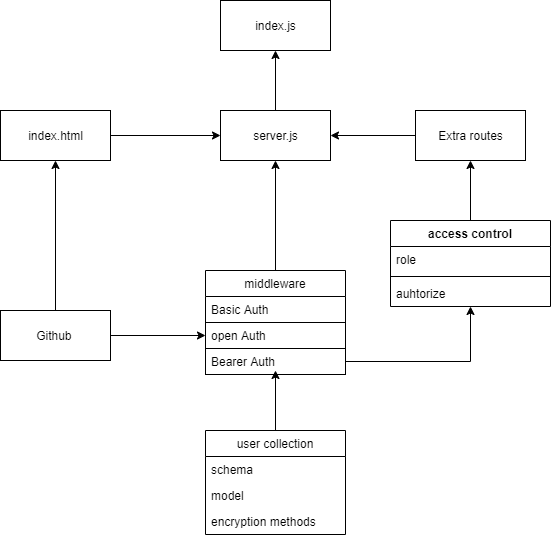

The diagram above was exported from draw.io. Its source (the exported page's mxGraphModel, read from the mxfile embedded in the PNG):
<mxGraphModel dx="868" dy="393" grid="1" gridSize="10" guides="1" tooltips="1" connect="1" arrows="1" fold="1" page="1" pageScale="1" pageWidth="850" pageHeight="1100" background="#ffffff" math="0" shadow="0">
  <root>
    <mxCell id="0" />
    <mxCell id="1" parent="0" />
    <mxCell id="ROcoU7fb-fb8pUFbnEmy-2" value="index.js" style="html=1;" parent="1" vertex="1">
      <mxGeometry x="370" y="80" width="110" height="50" as="geometry" />
    </mxCell>
    <mxCell id="ROcoU7fb-fb8pUFbnEmy-5" style="edgeStyle=orthogonalEdgeStyle;rounded=0;orthogonalLoop=1;jettySize=auto;html=1;exitX=0.5;exitY=0;exitDx=0;exitDy=0;entryX=0.5;entryY=1;entryDx=0;entryDy=0;" parent="1" source="ROcoU7fb-fb8pUFbnEmy-4" target="ROcoU7fb-fb8pUFbnEmy-2" edge="1">
      <mxGeometry relative="1" as="geometry" />
    </mxCell>
    <mxCell id="ROcoU7fb-fb8pUFbnEmy-4" value="server.js" style="html=1;" parent="1" vertex="1">
      <mxGeometry x="370" y="190" width="110" height="50" as="geometry" />
    </mxCell>
    <mxCell id="ROcoU7fb-fb8pUFbnEmy-11" style="edgeStyle=orthogonalEdgeStyle;rounded=0;orthogonalLoop=1;jettySize=auto;html=1;exitX=0.5;exitY=0;exitDx=0;exitDy=0;entryX=0.5;entryY=1;entryDx=0;entryDy=0;" parent="1" source="ROcoU7fb-fb8pUFbnEmy-7" target="ROcoU7fb-fb8pUFbnEmy-4" edge="1">
      <mxGeometry relative="1" as="geometry" />
    </mxCell>
    <mxCell id="ROcoU7fb-fb8pUFbnEmy-7" value="middleware" style="swimlane;fontStyle=0;childLayout=stackLayout;horizontal=1;startSize=26;fillColor=none;horizontalStack=0;resizeParent=1;resizeParentMax=0;resizeLast=0;collapsible=1;marginBottom=0;" parent="1" vertex="1">
      <mxGeometry x="355" y="350" width="140" height="104" as="geometry" />
    </mxCell>
    <mxCell id="lFVV7MylIx4Ziu1PymHT-1" value="Basic Auth" style="text;strokeColor=none;fillColor=none;align=left;verticalAlign=top;spacingLeft=4;spacingRight=4;overflow=hidden;rotatable=0;points=[[0,0.5],[1,0.5]];portConstraint=eastwest;" parent="ROcoU7fb-fb8pUFbnEmy-7" vertex="1">
      <mxGeometry y="26" width="140" height="26" as="geometry" />
    </mxCell>
    <mxCell id="ROcoU7fb-fb8pUFbnEmy-8" value="open Auth" style="text;fillColor=none;align=left;verticalAlign=top;spacingLeft=4;spacingRight=4;overflow=hidden;rotatable=0;points=[[0,0.5],[1,0.5]];portConstraint=eastwest;strokeColor=#000000;" parent="ROcoU7fb-fb8pUFbnEmy-7" vertex="1">
      <mxGeometry y="52" width="140" height="26" as="geometry" />
    </mxCell>
    <mxCell id="o0bkiifvjCw_tkEW5047-2" value="Bearer Auth" style="text;fillColor=none;align=left;verticalAlign=top;spacingLeft=4;spacingRight=4;overflow=hidden;rotatable=0;points=[[0,0.5],[1,0.5]];portConstraint=eastwest;strokeColor=#000000;" parent="ROcoU7fb-fb8pUFbnEmy-7" vertex="1">
      <mxGeometry y="78" width="140" height="26" as="geometry" />
    </mxCell>
    <mxCell id="ROcoU7fb-fb8pUFbnEmy-16" style="edgeStyle=orthogonalEdgeStyle;rounded=0;orthogonalLoop=1;jettySize=auto;html=1;exitX=0.5;exitY=0;exitDx=0;exitDy=0;" parent="1" source="ROcoU7fb-fb8pUFbnEmy-12" edge="1">
      <mxGeometry relative="1" as="geometry">
        <mxPoint x="425" y="450" as="targetPoint" />
      </mxGeometry>
    </mxCell>
    <mxCell id="ROcoU7fb-fb8pUFbnEmy-12" value="user collection" style="swimlane;fontStyle=0;childLayout=stackLayout;horizontal=1;startSize=26;fillColor=none;horizontalStack=0;resizeParent=1;resizeParentMax=0;resizeLast=0;collapsible=1;marginBottom=0;" parent="1" vertex="1">
      <mxGeometry x="355" y="510" width="140" height="104" as="geometry" />
    </mxCell>
    <mxCell id="ROcoU7fb-fb8pUFbnEmy-13" value="schema" style="text;strokeColor=none;fillColor=none;align=left;verticalAlign=top;spacingLeft=4;spacingRight=4;overflow=hidden;rotatable=0;points=[[0,0.5],[1,0.5]];portConstraint=eastwest;" parent="ROcoU7fb-fb8pUFbnEmy-12" vertex="1">
      <mxGeometry y="26" width="140" height="26" as="geometry" />
    </mxCell>
    <mxCell id="ROcoU7fb-fb8pUFbnEmy-14" value="model" style="text;strokeColor=none;fillColor=none;align=left;verticalAlign=top;spacingLeft=4;spacingRight=4;overflow=hidden;rotatable=0;points=[[0,0.5],[1,0.5]];portConstraint=eastwest;" parent="ROcoU7fb-fb8pUFbnEmy-12" vertex="1">
      <mxGeometry y="52" width="140" height="26" as="geometry" />
    </mxCell>
    <mxCell id="ROcoU7fb-fb8pUFbnEmy-15" value="encryption methods" style="text;strokeColor=none;fillColor=none;align=left;verticalAlign=top;spacingLeft=4;spacingRight=4;overflow=hidden;rotatable=0;points=[[0,0.5],[1,0.5]];portConstraint=eastwest;" parent="ROcoU7fb-fb8pUFbnEmy-12" vertex="1">
      <mxGeometry y="78" width="140" height="26" as="geometry" />
    </mxCell>
    <mxCell id="lFVV7MylIx4Ziu1PymHT-4" style="edgeStyle=orthogonalEdgeStyle;rounded=0;orthogonalLoop=1;jettySize=auto;html=1;exitX=1;exitY=0.5;exitDx=0;exitDy=0;entryX=0;entryY=0.5;entryDx=0;entryDy=0;" parent="1" source="lFVV7MylIx4Ziu1PymHT-3" target="ROcoU7fb-fb8pUFbnEmy-8" edge="1">
      <mxGeometry relative="1" as="geometry" />
    </mxCell>
    <mxCell id="lFVV7MylIx4Ziu1PymHT-7" style="edgeStyle=orthogonalEdgeStyle;rounded=0;orthogonalLoop=1;jettySize=auto;html=1;exitX=0.5;exitY=0;exitDx=0;exitDy=0;entryX=0.5;entryY=1;entryDx=0;entryDy=0;" parent="1" source="lFVV7MylIx4Ziu1PymHT-3" target="lFVV7MylIx4Ziu1PymHT-5" edge="1">
      <mxGeometry relative="1" as="geometry" />
    </mxCell>
    <mxCell id="lFVV7MylIx4Ziu1PymHT-3" value="Github&amp;nbsp;" style="html=1;" parent="1" vertex="1">
      <mxGeometry x="150" y="390" width="110" height="50" as="geometry" />
    </mxCell>
    <mxCell id="lFVV7MylIx4Ziu1PymHT-6" style="edgeStyle=orthogonalEdgeStyle;rounded=0;orthogonalLoop=1;jettySize=auto;html=1;exitX=1;exitY=0.5;exitDx=0;exitDy=0;entryX=0;entryY=0.5;entryDx=0;entryDy=0;" parent="1" source="lFVV7MylIx4Ziu1PymHT-5" target="ROcoU7fb-fb8pUFbnEmy-4" edge="1">
      <mxGeometry relative="1" as="geometry" />
    </mxCell>
    <mxCell id="lFVV7MylIx4Ziu1PymHT-5" value="index.html" style="html=1;strokeColor=#000000;" parent="1" vertex="1">
      <mxGeometry x="150" y="190" width="110" height="50" as="geometry" />
    </mxCell>
    <mxCell id="QvY192PSvwKPHngxb4IC-7" style="edgeStyle=orthogonalEdgeStyle;rounded=0;orthogonalLoop=1;jettySize=auto;html=1;exitX=0.5;exitY=0;exitDx=0;exitDy=0;entryX=0.5;entryY=1;entryDx=0;entryDy=0;" edge="1" parent="1" source="QvY192PSvwKPHngxb4IC-2" target="QvY192PSvwKPHngxb4IC-6">
      <mxGeometry relative="1" as="geometry" />
    </mxCell>
    <mxCell id="QvY192PSvwKPHngxb4IC-2" value="access control" style="swimlane;fontStyle=1;align=center;verticalAlign=top;childLayout=stackLayout;horizontal=1;startSize=26;horizontalStack=0;resizeParent=1;resizeParentMax=0;resizeLast=0;collapsible=1;marginBottom=0;" vertex="1" parent="1">
      <mxGeometry x="540" y="300" width="160" height="86" as="geometry" />
    </mxCell>
    <mxCell id="QvY192PSvwKPHngxb4IC-3" value="role" style="text;strokeColor=none;fillColor=none;align=left;verticalAlign=top;spacingLeft=4;spacingRight=4;overflow=hidden;rotatable=0;points=[[0,0.5],[1,0.5]];portConstraint=eastwest;" vertex="1" parent="QvY192PSvwKPHngxb4IC-2">
      <mxGeometry y="26" width="160" height="26" as="geometry" />
    </mxCell>
    <mxCell id="QvY192PSvwKPHngxb4IC-4" value="" style="line;strokeWidth=1;fillColor=none;align=left;verticalAlign=middle;spacingTop=-1;spacingLeft=3;spacingRight=3;rotatable=0;labelPosition=right;points=[];portConstraint=eastwest;" vertex="1" parent="QvY192PSvwKPHngxb4IC-2">
      <mxGeometry y="52" width="160" height="8" as="geometry" />
    </mxCell>
    <mxCell id="QvY192PSvwKPHngxb4IC-5" value="auhtorize" style="text;strokeColor=none;fillColor=none;align=left;verticalAlign=top;spacingLeft=4;spacingRight=4;overflow=hidden;rotatable=0;points=[[0,0.5],[1,0.5]];portConstraint=eastwest;" vertex="1" parent="QvY192PSvwKPHngxb4IC-2">
      <mxGeometry y="60" width="160" height="26" as="geometry" />
    </mxCell>
    <mxCell id="QvY192PSvwKPHngxb4IC-10" style="edgeStyle=orthogonalEdgeStyle;rounded=0;orthogonalLoop=1;jettySize=auto;html=1;exitX=0;exitY=0.5;exitDx=0;exitDy=0;entryX=1;entryY=0.5;entryDx=0;entryDy=0;" edge="1" parent="1" source="QvY192PSvwKPHngxb4IC-6" target="ROcoU7fb-fb8pUFbnEmy-4">
      <mxGeometry relative="1" as="geometry" />
    </mxCell>
    <mxCell id="QvY192PSvwKPHngxb4IC-6" value="Extra routes" style="html=1;" vertex="1" parent="1">
      <mxGeometry x="565" y="190" width="110" height="50" as="geometry" />
    </mxCell>
    <mxCell id="QvY192PSvwKPHngxb4IC-9" style="edgeStyle=orthogonalEdgeStyle;rounded=0;orthogonalLoop=1;jettySize=auto;html=1;exitX=1;exitY=0.5;exitDx=0;exitDy=0;entryX=0.5;entryY=1;entryDx=0;entryDy=0;entryPerimeter=0;" edge="1" parent="1" source="o0bkiifvjCw_tkEW5047-2" target="QvY192PSvwKPHngxb4IC-5">
      <mxGeometry relative="1" as="geometry">
        <mxPoint x="620" y="410" as="targetPoint" />
      </mxGeometry>
    </mxCell>
  </root>
</mxGraphModel>